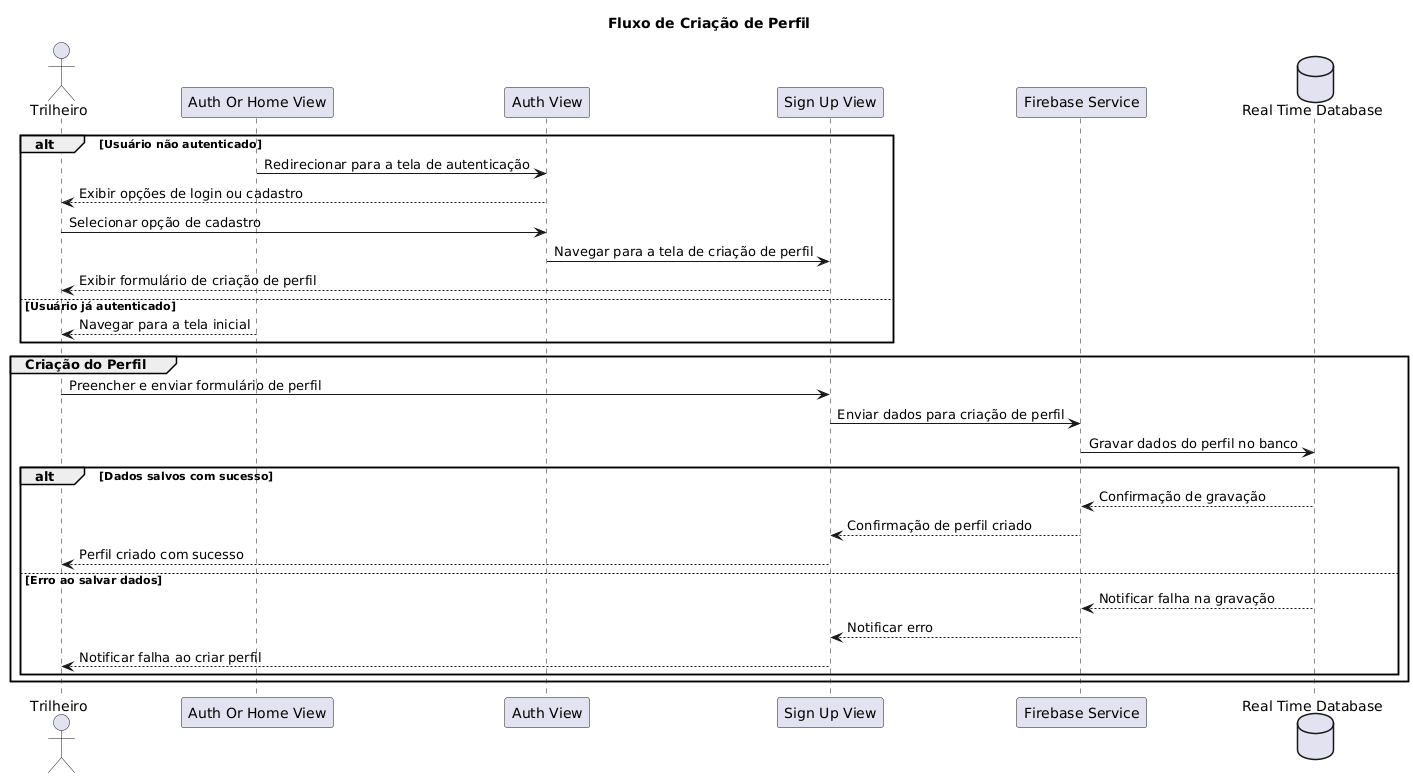

The diagram above was rendered by PlantUML. Its source (embedded in the PNG):
@startuml
title Fluxo de Criação de Perfil

actor Trilheiro as tr

participant "Auth Or Home View" as aohv
participant "Auth View" as av
participant "Sign Up View" as suv
participant "Firebase Service" as firebase
database "Real Time Database" as realTimeDatabase

alt Usuário não autenticado
    aohv -> av: Redirecionar para a tela de autenticação
    av --> tr: Exibir opções de login ou cadastro
    tr -> av: Selecionar opção de cadastro
    av -> suv: Navegar para a tela de criação de perfil
    suv --> tr: Exibir formulário de criação de perfil
else Usuário já autenticado
    aohv --> tr: Navegar para a tela inicial
end

group Criação do Perfil
    tr -> suv: Preencher e enviar formulário de perfil
    suv -> firebase: Enviar dados para criação de perfil
    firebase -> realTimeDatabase: Gravar dados do perfil no banco
    alt Dados salvos com sucesso
        realTimeDatabase --> firebase: Confirmação de gravação
        firebase --> suv: Confirmação de perfil criado
        suv --> tr: Perfil criado com sucesso
    else Erro ao salvar dados
        realTimeDatabase --> firebase: Notificar falha na gravação
        firebase --> suv: Notificar erro
        suv --> tr: Notificar falha ao criar perfil
    end
end
@enduml